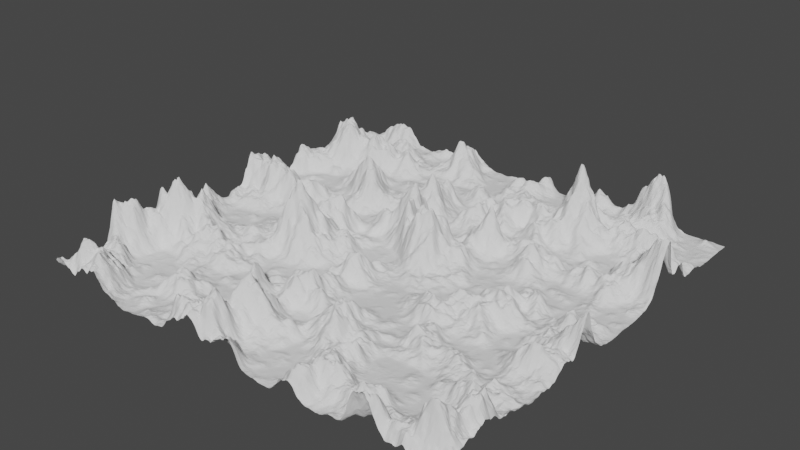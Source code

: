 # Source: GeometryNodes_Procedural_Landscape.blend  (saved by Blender 3.3.6; exported with 4.5.12 LTS)
import bpy
from mathutils import Matrix  # noqa: F401  (used for matrix-valued properties, if any)

bpy.ops.wm.read_factory_settings(use_empty=True)
scene = bpy.context.scene
scene.name = 'Scene'

# ---- collections
col_collection = bpy.data.collections.new('Collection'); scene.collection.children.link(col_collection)

# ---- node groups
ng_geometry_nodes_001 = bpy.data.node_groups.new('Geometry Nodes.001', 'GeometryNodeTree')
_s = ng_geometry_nodes_001.interface.new_socket(name='Geometry', in_out='OUTPUT', socket_type='NodeSocketGeometry')
_s = ng_geometry_nodes_001.interface.new_socket(name='Geometry', in_out='INPUT', socket_type='NodeSocketGeometry')
ng_geometry_nodes_001.is_modifier = True
_N = ng_geometry_nodes_001.nodes; _L = ng_geometry_nodes_001.links
n0 = _N.new('GeometryNodeStoreNamedAttribute'); n0.name = 'Store Named Attribute'; n0.location = (-294, 15)
n0.data_type = 'FLOAT_VECTOR'
n0.domain = 'CORNER'
n0.inputs[2].default_value = 'uv_map'
n1 = _N.new('NodeGroupOutput'); n1.name = 'Group Output'; n1.location = (397, 0)
n2 = _N.new('GeometryNodeSetPosition'); n2.name = 'Set Position'; n2.location = (167, 21)
n3 = _N.new('GeometryNodeInputPosition'); n3.name = 'Position'; n3.location = (-273, -139)
n4 = _N.new('ShaderNodeVectorMath'); n4.name = 'Vector Math'; n4.location = (-53, -52)
n5 = _N.new('GeometryNodeMeshGrid'); n5.name = 'Grid'; n5.location = (-319, 15)
n5.inputs[0].default_value = 5.0
n5.inputs[1].default_value = 5.0
n5.inputs[2].default_value = 250
n5.inputs[3].default_value = 250
n6 = _N.new('ShaderNodeCombineXYZ'); n6.name = 'Combine XYZ'; n6.location = (-202, -209)
n7 = _N.new('ShaderNodeTexNoise'); n7.name = 'Noise Texture'; n7.location = (-707, -129)
n7.noise_dimensions = '4D'
n7.inputs[2].default_value = 1.5
n7.inputs[3].default_value = 5.0
n7.inputs[4].default_value = 0.425
n8 = _N.new('ShaderNodeMath'); n8.name = 'Math'; n8.location = (-546, -173)
n8.hide = True
n8.operation = 'MULTIPLY'
n9 = _N.new('ShaderNodeMath'); n9.name = 'Math.002'; n9.location = (-387, -209)
n9.operation = 'MULTIPLY'
n9.inputs[1].default_value = 7.6
n10 = _N.new('ShaderNodeMath'); n10.name = 'Math.001'; n10.location = (-542, -142)
n10.width = 134
n10.inputs[1].default_value = -0.8
_L.new(n2.outputs[0], n1.inputs[0])
_L.new(n4.outputs[0], n2.inputs[2])
_L.new(n0.outputs[0], n2.inputs[0])
_L.new(n3.outputs[0], n4.inputs[0])
_L.new(n6.outputs[0], n4.inputs[1])
_L.new(n7.outputs[0], n10.inputs[0])
_L.new(n10.outputs[0], n8.inputs[1])
_L.new(n7.outputs[0], n8.inputs[0])
_L.new(n8.outputs[0], n9.inputs[0])
_L.new(n9.outputs[0], n6.inputs[2])
_L.new(n5.outputs[0], n0.inputs[0])
_L.new(n5.outputs[1], n0.inputs[3])
n1.is_active_output = True

# ---- world
world_world = bpy.data.worlds.new('World'); scene.world = world_world
world_world.use_nodes = True; world_world.node_tree.nodes.clear()
_N = world_world.node_tree.nodes; _L = world_world.node_tree.links
n0 = _N.new('ShaderNodeOutputWorld'); n0.name = 'World Output'; n0.location = (300, 300)
n1 = _N.new('ShaderNodeBackground'); n1.name = 'Background'; n1.location = (10, 300)
n1.inputs[0].default_value = (0.05088, 0.05088, 0.05088, 1.0)
_L.new(n1.outputs[0], n0.inputs[0])
n0.is_active_output = True
world_world.color = (0.05088, 0.05088, 0.05088)
world_world.use_sun_shadow = False
world_world.sun_shadow_jitter_overblur = 0.0

# ---- meshes
me_cube_001 = bpy.data.meshes.new('Cube.001')
me_cube_001.from_pydata([(-1.0, -1.0, -1.0), (-1.0, -1.0, 1.0), (-1.0, 1.0, -1.0), (-1.0, 1.0, 1.0), (1.0, -1.0, -1.0), (1.0, -1.0, 1.0), (1.0, 1.0, -1.0), (1.0, 1.0, 1.0)], [], [(0, 1, 3, 2), (2, 3, 7, 6), (6, 7, 5, 4), (4, 5, 1, 0), (2, 6, 4, 0), (7, 3, 1, 5)])
me_cube_001.polygons.foreach_set('use_smooth', [True] * 6)
_uv = me_cube_001.uv_layers.new(name='UVMap')
_uv.uv.foreach_set('vector', [0.375, 0.0, 0.625, 0.0, 0.625, 0.25, 0.375, 0.25, 0.375, 0.25, 0.625, 0.25, 0.625, 0.5, 0.375, 0.5, 0.375, 0.5, 0.625, 0.5, 0.625, 0.75, 0.375, 0.75, 0.375, 0.75, 0.625, 0.75, 0.625, 1.0, 0.375, 1.0, 0.125, 0.5, 0.375, 0.5, 0.375, 0.75, 0.125, 0.75, 0.625, 0.5, 0.875, 0.5, 0.875, 0.75, 0.625, 0.75])
me_cube_001.update()

# ---- objects
ob_cube = bpy.data.objects.new('Cube', me_cube_001)

# ---- transforms, parenting, visibility, modifiers, constraints
ob_cube.location = (0.0, 0.0, 0.0)
_m = ob_cube.modifiers.new('GeometryNodes', 'NODES')
_m.node_group = ng_geometry_nodes_001

# ---- collection membership
col_collection.objects.link(ob_cube)

# ---- scene / render settings (as saved in the file)
scene.frame_start = 1; scene.frame_end = 250; scene.frame_set(1)
scene.render.engine = 'BLENDER_EEVEE_NEXT'
scene.cycles.sampling_pattern = 'TABULATED_SOBOL'
scene.cycles.use_light_tree = False
scene.view_settings.view_transform = 'Filmic'
bpy.context.view_layer.update()

# ---- added for rendering (the .blend has no active camera and no usable light): camera, sun
cam_auto = bpy.data.cameras.new('AutoCamera')
cam_auto.lens = 50.0
cam_auto.sensor_width = 36.0
cam_auto.clip_end = 1000.0
ob_auto_camera = bpy.data.objects.new('AutoCamera', cam_auto)
scene.collection.objects.link(ob_auto_camera)
ob_auto_camera.location = (6.59064, -7.90877, 4.487)
ob_auto_camera.rotation_euler = (1.09748, -7.21219e-08, 0.694738)
scene.camera = ob_auto_camera
light_auto_sun = bpy.data.lights.new('AutoSun', 'SUN')
light_auto_sun.energy = 3.0
light_auto_sun.angle = 0.0523599
ob_auto_sun = bpy.data.objects.new('AutoSun', light_auto_sun)
scene.collection.objects.link(ob_auto_sun)
ob_auto_sun.rotation_euler = (0.872665, 0.174533, 0.523599)
bpy.context.view_layer.update()
